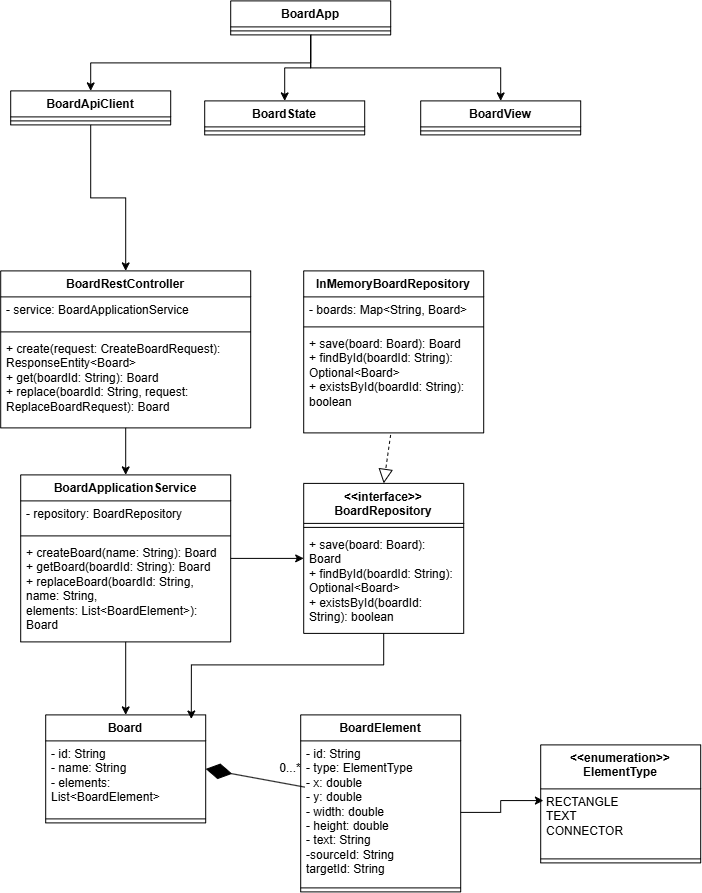

The diagram above was exported from draw.io. Its source (the exported page's mxGraphModel, read from the mxfile embedded in the PNG):
<mxGraphModel dx="1088" dy="935" grid="1" gridSize="10" guides="1" tooltips="1" connect="1" arrows="1" fold="1" page="1" pageScale="1" pageWidth="827" pageHeight="1169" math="0" shadow="0">
  <root>
    <mxCell id="WIyWlLk6GJQsqaUBKTNV-0" />
    <mxCell id="WIyWlLk6GJQsqaUBKTNV-1" parent="WIyWlLk6GJQsqaUBKTNV-0" />
    <mxCell id="SpJvTZTSwVAYIeQFYMC1-36" edge="1" parent="WIyWlLk6GJQsqaUBKTNV-1" source="SpJvTZTSwVAYIeQFYMC1-0" style="edgeStyle=orthogonalEdgeStyle;rounded=0;orthogonalLoop=1;jettySize=auto;html=1;entryX=0.5;entryY=0;entryDx=0;entryDy=0;" target="SpJvTZTSwVAYIeQFYMC1-6" value="">
      <mxGeometry relative="1" as="geometry" />
    </mxCell>
    <mxCell id="SpJvTZTSwVAYIeQFYMC1-0" parent="WIyWlLk6GJQsqaUBKTNV-1" style="swimlane;fontStyle=1;align=center;verticalAlign=top;childLayout=stackLayout;horizontal=1;startSize=26;horizontalStack=0;resizeParent=1;resizeParentMax=0;resizeLast=0;collapsible=1;marginBottom=0;whiteSpace=wrap;html=1;" value="BoardRestController" vertex="1">
      <mxGeometry height="157" width="250" x="30" y="290" as="geometry" />
    </mxCell>
    <mxCell id="SpJvTZTSwVAYIeQFYMC1-1" parent="SpJvTZTSwVAYIeQFYMC1-0" style="text;strokeColor=none;fillColor=none;align=left;verticalAlign=top;spacingLeft=4;spacingRight=4;overflow=hidden;rotatable=0;points=[[0,0.5],[1,0.5]];portConstraint=eastwest;whiteSpace=wrap;html=1;" value="- service: BoardApplicationService" vertex="1">
      <mxGeometry height="31" width="250" y="26" as="geometry" />
    </mxCell>
    <mxCell id="SpJvTZTSwVAYIeQFYMC1-2" parent="SpJvTZTSwVAYIeQFYMC1-0" style="line;strokeWidth=1;fillColor=none;align=left;verticalAlign=middle;spacingTop=-1;spacingLeft=3;spacingRight=3;rotatable=0;labelPosition=right;points=[];portConstraint=eastwest;strokeColor=inherit;" value="" vertex="1">
      <mxGeometry height="8" width="250" y="57" as="geometry" />
    </mxCell>
    <mxCell id="SpJvTZTSwVAYIeQFYMC1-3" parent="SpJvTZTSwVAYIeQFYMC1-0" style="text;strokeColor=none;fillColor=none;align=left;verticalAlign=top;spacingLeft=4;spacingRight=4;overflow=hidden;rotatable=0;points=[[0,0.5],[1,0.5]];portConstraint=eastwest;whiteSpace=wrap;html=1;" value="+ create(request: CreateBoardRequest): ResponseEntity&amp;lt;Board&amp;gt;&lt;br/&gt;+ get(boardId: String): Board&lt;br/&gt;+ replace(boardId: String, request: ReplaceBoardRequest): Board" vertex="1">
      <mxGeometry height="92" width="250" y="65" as="geometry" />
    </mxCell>
    <mxCell id="SpJvTZTSwVAYIeQFYMC1-37" edge="1" parent="WIyWlLk6GJQsqaUBKTNV-1" source="SpJvTZTSwVAYIeQFYMC1-6" style="edgeStyle=orthogonalEdgeStyle;rounded=0;orthogonalLoop=1;jettySize=auto;html=1;entryX=0;entryY=0.5;entryDx=0;entryDy=0;" target="SpJvTZTSwVAYIeQFYMC1-11">
      <mxGeometry relative="1" as="geometry" />
    </mxCell>
    <mxCell id="SpJvTZTSwVAYIeQFYMC1-43" edge="1" parent="WIyWlLk6GJQsqaUBKTNV-1" source="SpJvTZTSwVAYIeQFYMC1-6" style="edgeStyle=orthogonalEdgeStyle;rounded=0;orthogonalLoop=1;jettySize=auto;html=1;entryX=0.5;entryY=0;entryDx=0;entryDy=0;" target="SpJvTZTSwVAYIeQFYMC1-19" value="">
      <mxGeometry relative="1" as="geometry" />
    </mxCell>
    <mxCell id="SpJvTZTSwVAYIeQFYMC1-6" parent="WIyWlLk6GJQsqaUBKTNV-1" style="swimlane;fontStyle=1;align=center;verticalAlign=top;childLayout=stackLayout;horizontal=1;startSize=26;horizontalStack=0;resizeParent=1;resizeParentMax=0;resizeLast=0;collapsible=1;marginBottom=0;whiteSpace=wrap;html=1;" value="BoardApplicationService" vertex="1">
      <mxGeometry height="167" width="210" x="50" y="494" as="geometry" />
    </mxCell>
    <mxCell id="SpJvTZTSwVAYIeQFYMC1-7" parent="SpJvTZTSwVAYIeQFYMC1-6" style="text;strokeColor=none;fillColor=none;align=left;verticalAlign=top;spacingLeft=4;spacingRight=4;overflow=hidden;rotatable=0;points=[[0,0.5],[1,0.5]];portConstraint=eastwest;whiteSpace=wrap;html=1;" value="- repository: BoardRepository" vertex="1">
      <mxGeometry height="31" width="210" y="26" as="geometry" />
    </mxCell>
    <mxCell id="SpJvTZTSwVAYIeQFYMC1-8" parent="SpJvTZTSwVAYIeQFYMC1-6" style="line;strokeWidth=1;fillColor=none;align=left;verticalAlign=middle;spacingTop=-1;spacingLeft=3;spacingRight=3;rotatable=0;labelPosition=right;points=[];portConstraint=eastwest;strokeColor=inherit;" value="" vertex="1">
      <mxGeometry height="8" width="210" y="57" as="geometry" />
    </mxCell>
    <mxCell id="SpJvTZTSwVAYIeQFYMC1-9" parent="SpJvTZTSwVAYIeQFYMC1-6" style="text;strokeColor=none;fillColor=none;align=left;verticalAlign=top;spacingLeft=4;spacingRight=4;overflow=hidden;rotatable=0;points=[[0,0.5],[1,0.5]];portConstraint=eastwest;whiteSpace=wrap;html=1;" value="+ createBoard(name: String): Board&lt;br/&gt;+ getBoard(boardId: String): Board&lt;br/&gt;+ replaceBoard(boardId: String, name: String,&lt;br/&gt;  elements: List&amp;lt;BoardElement&amp;gt;): Board" vertex="1">
      <mxGeometry height="102" width="210" y="65" as="geometry" />
    </mxCell>
    <mxCell id="SpJvTZTSwVAYIeQFYMC1-11" parent="WIyWlLk6GJQsqaUBKTNV-1" style="swimlane;fontStyle=1;align=center;verticalAlign=top;childLayout=stackLayout;horizontal=1;startSize=40;horizontalStack=0;resizeParent=1;resizeParentMax=0;resizeLast=0;collapsible=1;marginBottom=0;whiteSpace=wrap;html=1;" value="&amp;lt;&amp;lt;interface&amp;gt;&amp;gt;&lt;br/&gt;BoardRepository" vertex="1">
      <mxGeometry height="150" width="160" x="333" y="502.5" as="geometry" />
    </mxCell>
    <mxCell id="SpJvTZTSwVAYIeQFYMC1-13" parent="SpJvTZTSwVAYIeQFYMC1-11" style="line;strokeWidth=1;fillColor=none;align=left;verticalAlign=middle;spacingTop=-1;spacingLeft=3;spacingRight=3;rotatable=0;labelPosition=right;points=[];portConstraint=eastwest;strokeColor=inherit;" value="" vertex="1">
      <mxGeometry height="8" width="160" y="40" as="geometry" />
    </mxCell>
    <mxCell id="SpJvTZTSwVAYIeQFYMC1-14" parent="SpJvTZTSwVAYIeQFYMC1-11" style="text;strokeColor=none;fillColor=none;align=left;verticalAlign=top;spacingLeft=4;spacingRight=4;overflow=hidden;rotatable=0;points=[[0,0.5],[1,0.5]];portConstraint=eastwest;whiteSpace=wrap;html=1;" value="+ save(board: Board): Board&lt;br/&gt;+ findById(boardId: String): Optional&amp;lt;Board&amp;gt;&lt;br/&gt;+ existsById(boardId: String): boolean" vertex="1">
      <mxGeometry height="102" width="160" y="48" as="geometry" />
    </mxCell>
    <mxCell id="SpJvTZTSwVAYIeQFYMC1-15" parent="WIyWlLk6GJQsqaUBKTNV-1" style="swimlane;fontStyle=1;align=center;verticalAlign=top;childLayout=stackLayout;horizontal=1;startSize=26;horizontalStack=0;resizeParent=1;resizeParentMax=0;resizeLast=0;collapsible=1;marginBottom=0;whiteSpace=wrap;html=1;" value="InMemoryBoardRepository" vertex="1">
      <mxGeometry height="162" width="180" x="333" y="290" as="geometry" />
    </mxCell>
    <mxCell id="SpJvTZTSwVAYIeQFYMC1-16" parent="SpJvTZTSwVAYIeQFYMC1-15" style="text;strokeColor=none;fillColor=none;align=left;verticalAlign=top;spacingLeft=4;spacingRight=4;overflow=hidden;rotatable=0;points=[[0,0.5],[1,0.5]];portConstraint=eastwest;whiteSpace=wrap;html=1;" value="- boards: Map&amp;lt;String, Board&amp;gt;" vertex="1">
      <mxGeometry height="26" width="180" y="26" as="geometry" />
    </mxCell>
    <mxCell id="SpJvTZTSwVAYIeQFYMC1-17" parent="SpJvTZTSwVAYIeQFYMC1-15" style="line;strokeWidth=1;fillColor=none;align=left;verticalAlign=middle;spacingTop=-1;spacingLeft=3;spacingRight=3;rotatable=0;labelPosition=right;points=[];portConstraint=eastwest;strokeColor=inherit;" value="" vertex="1">
      <mxGeometry height="8" width="180" y="52" as="geometry" />
    </mxCell>
    <mxCell id="SpJvTZTSwVAYIeQFYMC1-18" parent="SpJvTZTSwVAYIeQFYMC1-15" style="text;strokeColor=none;fillColor=none;align=left;verticalAlign=top;spacingLeft=4;spacingRight=4;overflow=hidden;rotatable=0;points=[[0,0.5],[1,0.5]];portConstraint=eastwest;whiteSpace=wrap;html=1;" value="+ save(board: Board): Board&lt;br/&gt;+ findById(boardId: String): Optional&amp;lt;Board&amp;gt;&lt;br/&gt;+ existsById(boardId: String): boolean" vertex="1">
      <mxGeometry height="102" width="180" y="60" as="geometry" />
    </mxCell>
    <mxCell id="SpJvTZTSwVAYIeQFYMC1-19" parent="WIyWlLk6GJQsqaUBKTNV-1" style="swimlane;fontStyle=1;align=center;verticalAlign=top;childLayout=stackLayout;horizontal=1;startSize=26;horizontalStack=0;resizeParent=1;resizeParentMax=0;resizeLast=0;collapsible=1;marginBottom=0;whiteSpace=wrap;html=1;" value="Board" vertex="1">
      <mxGeometry height="108" width="160" x="75" y="734" as="geometry" />
    </mxCell>
    <mxCell id="SpJvTZTSwVAYIeQFYMC1-20" parent="SpJvTZTSwVAYIeQFYMC1-19" style="text;strokeColor=none;fillColor=none;align=left;verticalAlign=top;spacingLeft=4;spacingRight=4;overflow=hidden;rotatable=0;points=[[0,0.5],[1,0.5]];portConstraint=eastwest;whiteSpace=wrap;html=1;" value="- id: String&lt;br/&gt;- name: String&lt;br/&gt;- elements: List&amp;lt;BoardElement&amp;gt;" vertex="1">
      <mxGeometry height="74" width="160" y="26" as="geometry" />
    </mxCell>
    <mxCell id="SpJvTZTSwVAYIeQFYMC1-21" parent="SpJvTZTSwVAYIeQFYMC1-19" style="line;strokeWidth=1;fillColor=none;align=left;verticalAlign=middle;spacingTop=-1;spacingLeft=3;spacingRight=3;rotatable=0;labelPosition=right;points=[];portConstraint=eastwest;strokeColor=inherit;" value="" vertex="1">
      <mxGeometry height="8" width="160" y="100" as="geometry" />
    </mxCell>
    <mxCell id="SpJvTZTSwVAYIeQFYMC1-27" parent="WIyWlLk6GJQsqaUBKTNV-1" style="swimlane;fontStyle=1;align=center;verticalAlign=top;childLayout=stackLayout;horizontal=1;startSize=26;horizontalStack=0;resizeParent=1;resizeParentMax=0;resizeLast=0;collapsible=1;marginBottom=0;whiteSpace=wrap;html=1;" value="BoardElement" vertex="1">
      <mxGeometry height="177" width="160" x="330" y="734" as="geometry" />
    </mxCell>
    <mxCell id="SpJvTZTSwVAYIeQFYMC1-28" parent="SpJvTZTSwVAYIeQFYMC1-27" style="text;strokeColor=none;fillColor=none;align=left;verticalAlign=top;spacingLeft=4;spacingRight=4;overflow=hidden;rotatable=0;points=[[0,0.5],[1,0.5]];portConstraint=eastwest;whiteSpace=wrap;html=1;" value="- id: String&lt;br&gt;- type: ElementType&lt;br&gt;- x: double&lt;br&gt;- y: double&lt;br&gt;- width: double&lt;br&gt;- height: double&lt;br&gt;- text: String&lt;div&gt;-sourceId: String&lt;/div&gt;&lt;div&gt;targetId: String&lt;/div&gt;" vertex="1">
      <mxGeometry height="143" width="160" y="26" as="geometry" />
    </mxCell>
    <mxCell id="SpJvTZTSwVAYIeQFYMC1-29" parent="SpJvTZTSwVAYIeQFYMC1-27" style="line;strokeWidth=1;fillColor=none;align=left;verticalAlign=middle;spacingTop=-1;spacingLeft=3;spacingRight=3;rotatable=0;labelPosition=right;points=[];portConstraint=eastwest;strokeColor=inherit;" value="" vertex="1">
      <mxGeometry height="8" width="160" y="169" as="geometry" />
    </mxCell>
    <mxCell id="SpJvTZTSwVAYIeQFYMC1-31" parent="WIyWlLk6GJQsqaUBKTNV-1" style="swimlane;fontStyle=1;align=center;verticalAlign=top;childLayout=stackLayout;horizontal=1;startSize=44;horizontalStack=0;resizeParent=1;resizeParentMax=0;resizeLast=0;collapsible=1;marginBottom=0;whiteSpace=wrap;html=1;" value="&amp;lt;&amp;lt;enumeration&amp;gt;&amp;gt;&lt;br/&gt;ElementType" vertex="1">
      <mxGeometry height="118" width="160" x="570" y="764" as="geometry" />
    </mxCell>
    <mxCell id="SpJvTZTSwVAYIeQFYMC1-32" parent="SpJvTZTSwVAYIeQFYMC1-31" style="text;strokeColor=none;fillColor=none;align=left;verticalAlign=top;spacingLeft=4;spacingRight=4;overflow=hidden;rotatable=0;points=[[0,0.5],[1,0.5]];portConstraint=eastwest;whiteSpace=wrap;html=1;" value="&lt;div&gt;RECTANGLE&lt;/div&gt;&lt;div&gt;TEXT&lt;/div&gt;&lt;div&gt;CONNECTOR&lt;/div&gt;" vertex="1">
      <mxGeometry height="66" width="160" y="44" as="geometry" />
    </mxCell>
    <mxCell id="SpJvTZTSwVAYIeQFYMC1-33" parent="SpJvTZTSwVAYIeQFYMC1-31" style="line;strokeWidth=1;fillColor=none;align=left;verticalAlign=middle;spacingTop=-1;spacingLeft=3;spacingRight=3;rotatable=0;labelPosition=right;points=[];portConstraint=eastwest;strokeColor=inherit;" value="" vertex="1">
      <mxGeometry height="8" width="160" y="110" as="geometry" />
    </mxCell>
    <mxCell id="SpJvTZTSwVAYIeQFYMC1-39" edge="1" parent="WIyWlLk6GJQsqaUBKTNV-1" source="SpJvTZTSwVAYIeQFYMC1-18" style="endArrow=block;dashed=1;endFill=0;endSize=12;html=1;rounded=0;entryX=0.5;entryY=0;entryDx=0;entryDy=0;exitX=0.483;exitY=1.02;exitDx=0;exitDy=0;exitPerimeter=0;" target="SpJvTZTSwVAYIeQFYMC1-11" value="">
      <mxGeometry relative="1" width="160" as="geometry">
        <mxPoint x="630" y="334" as="sourcePoint" />
        <mxPoint x="440" y="684" as="targetPoint" />
      </mxGeometry>
    </mxCell>
    <mxCell id="SpJvTZTSwVAYIeQFYMC1-41" edge="1" parent="WIyWlLk6GJQsqaUBKTNV-1" source="SpJvTZTSwVAYIeQFYMC1-28" style="endArrow=diamondThin;endFill=1;endSize=24;html=1;rounded=0;entryX=1;entryY=0.5;entryDx=0;entryDy=0;exitX=0.025;exitY=0.323;exitDx=0;exitDy=0;exitPerimeter=0;" target="SpJvTZTSwVAYIeQFYMC1-19" value="">
      <mxGeometry relative="1" width="160" as="geometry">
        <mxPoint x="290" y="584" as="sourcePoint" />
        <mxPoint x="450" y="584" as="targetPoint" />
      </mxGeometry>
    </mxCell>
    <mxCell id="SpJvTZTSwVAYIeQFYMC1-42" parent="WIyWlLk6GJQsqaUBKTNV-1" style="text;html=1;whiteSpace=wrap;strokeColor=none;fillColor=none;align=center;verticalAlign=middle;rounded=0;" value="0...*" vertex="1">
      <mxGeometry height="30" width="60" x="290" y="773" as="geometry" />
    </mxCell>
    <mxCell id="SpJvTZTSwVAYIeQFYMC1-44" edge="1" parent="WIyWlLk6GJQsqaUBKTNV-1" source="SpJvTZTSwVAYIeQFYMC1-11" style="edgeStyle=orthogonalEdgeStyle;rounded=0;orthogonalLoop=1;jettySize=auto;html=1;entryX=0.91;entryY=0.038;entryDx=0;entryDy=0;entryPerimeter=0;" target="SpJvTZTSwVAYIeQFYMC1-19">
      <mxGeometry relative="1" as="geometry">
        <Array as="points">
          <mxPoint x="413" y="684" />
          <mxPoint x="220.56" y="684" />
        </Array>
      </mxGeometry>
    </mxCell>
    <mxCell id="SpJvTZTSwVAYIeQFYMC1-45" edge="1" parent="WIyWlLk6GJQsqaUBKTNV-1" source="SpJvTZTSwVAYIeQFYMC1-28" style="edgeStyle=orthogonalEdgeStyle;rounded=0;orthogonalLoop=1;jettySize=auto;html=1;entryX=0.017;entryY=0.177;entryDx=0;entryDy=0;entryPerimeter=0;" target="SpJvTZTSwVAYIeQFYMC1-32">
      <mxGeometry relative="1" as="geometry" />
    </mxCell>
    <mxCell id="02-f8ksiOBohp2RxfFzV-17" edge="1" parent="WIyWlLk6GJQsqaUBKTNV-1" source="02-f8ksiOBohp2RxfFzV-0" style="edgeStyle=orthogonalEdgeStyle;rounded=0;orthogonalLoop=1;jettySize=auto;html=1;exitX=0.5;exitY=1;exitDx=0;exitDy=0;entryX=0.5;entryY=0;entryDx=0;entryDy=0;" target="02-f8ksiOBohp2RxfFzV-12">
      <mxGeometry relative="1" as="geometry" />
    </mxCell>
    <mxCell id="02-f8ksiOBohp2RxfFzV-18" edge="1" parent="WIyWlLk6GJQsqaUBKTNV-1" source="02-f8ksiOBohp2RxfFzV-0" style="edgeStyle=orthogonalEdgeStyle;rounded=0;orthogonalLoop=1;jettySize=auto;html=1;exitX=0.5;exitY=1;exitDx=0;exitDy=0;entryX=0.5;entryY=0;entryDx=0;entryDy=0;" target="02-f8ksiOBohp2RxfFzV-4">
      <mxGeometry relative="1" as="geometry" />
    </mxCell>
    <mxCell id="02-f8ksiOBohp2RxfFzV-19" edge="1" parent="WIyWlLk6GJQsqaUBKTNV-1" source="02-f8ksiOBohp2RxfFzV-0" style="edgeStyle=orthogonalEdgeStyle;rounded=0;orthogonalLoop=1;jettySize=auto;html=1;exitX=0.5;exitY=1;exitDx=0;exitDy=0;" target="02-f8ksiOBohp2RxfFzV-8">
      <mxGeometry relative="1" as="geometry" />
    </mxCell>
    <mxCell id="02-f8ksiOBohp2RxfFzV-0" parent="WIyWlLk6GJQsqaUBKTNV-1" style="swimlane;fontStyle=1;align=center;verticalAlign=top;childLayout=stackLayout;horizontal=1;startSize=26;horizontalStack=0;resizeParent=1;resizeParentMax=0;resizeLast=0;collapsible=1;marginBottom=0;whiteSpace=wrap;html=1;" value="BoardApp" vertex="1">
      <mxGeometry height="34" width="160" x="260" y="20" as="geometry" />
    </mxCell>
    <mxCell id="02-f8ksiOBohp2RxfFzV-2" parent="02-f8ksiOBohp2RxfFzV-0" style="line;strokeWidth=1;fillColor=none;align=left;verticalAlign=middle;spacingTop=-1;spacingLeft=3;spacingRight=3;rotatable=0;labelPosition=right;points=[];portConstraint=eastwest;strokeColor=inherit;" value="" vertex="1">
      <mxGeometry height="8" width="160" y="26" as="geometry" />
    </mxCell>
    <mxCell id="02-f8ksiOBohp2RxfFzV-4" parent="WIyWlLk6GJQsqaUBKTNV-1" style="swimlane;fontStyle=1;align=center;verticalAlign=top;childLayout=stackLayout;horizontal=1;startSize=26;horizontalStack=0;resizeParent=1;resizeParentMax=0;resizeLast=0;collapsible=1;marginBottom=0;whiteSpace=wrap;html=1;" value="BoardState" vertex="1">
      <mxGeometry height="34" width="160" x="234" y="120" as="geometry" />
    </mxCell>
    <mxCell id="02-f8ksiOBohp2RxfFzV-6" parent="02-f8ksiOBohp2RxfFzV-4" style="line;strokeWidth=1;fillColor=none;align=left;verticalAlign=middle;spacingTop=-1;spacingLeft=3;spacingRight=3;rotatable=0;labelPosition=right;points=[];portConstraint=eastwest;strokeColor=inherit;" value="" vertex="1">
      <mxGeometry height="8" width="160" y="26" as="geometry" />
    </mxCell>
    <mxCell id="02-f8ksiOBohp2RxfFzV-8" parent="WIyWlLk6GJQsqaUBKTNV-1" style="swimlane;fontStyle=1;align=center;verticalAlign=top;childLayout=stackLayout;horizontal=1;startSize=26;horizontalStack=0;resizeParent=1;resizeParentMax=0;resizeLast=0;collapsible=1;marginBottom=0;whiteSpace=wrap;html=1;" value="BoardView" vertex="1">
      <mxGeometry height="34" width="160" x="450" y="120" as="geometry" />
    </mxCell>
    <mxCell id="02-f8ksiOBohp2RxfFzV-10" parent="02-f8ksiOBohp2RxfFzV-8" style="line;strokeWidth=1;fillColor=none;align=left;verticalAlign=middle;spacingTop=-1;spacingLeft=3;spacingRight=3;rotatable=0;labelPosition=right;points=[];portConstraint=eastwest;strokeColor=inherit;" value="" vertex="1">
      <mxGeometry height="8" width="160" y="26" as="geometry" />
    </mxCell>
    <mxCell id="02-f8ksiOBohp2RxfFzV-20" edge="1" parent="WIyWlLk6GJQsqaUBKTNV-1" source="02-f8ksiOBohp2RxfFzV-12" style="edgeStyle=orthogonalEdgeStyle;rounded=0;orthogonalLoop=1;jettySize=auto;html=1;exitX=0.5;exitY=1;exitDx=0;exitDy=0;entryX=0.5;entryY=0;entryDx=0;entryDy=0;" target="SpJvTZTSwVAYIeQFYMC1-0">
      <mxGeometry relative="1" as="geometry" />
    </mxCell>
    <mxCell id="02-f8ksiOBohp2RxfFzV-12" parent="WIyWlLk6GJQsqaUBKTNV-1" style="swimlane;fontStyle=1;align=center;verticalAlign=top;childLayout=stackLayout;horizontal=1;startSize=26;horizontalStack=0;resizeParent=1;resizeParentMax=0;resizeLast=0;collapsible=1;marginBottom=0;whiteSpace=wrap;html=1;" value="BoardApiClient" vertex="1">
      <mxGeometry height="34" width="160" x="40" y="110" as="geometry" />
    </mxCell>
    <mxCell id="02-f8ksiOBohp2RxfFzV-14" parent="02-f8ksiOBohp2RxfFzV-12" style="line;strokeWidth=1;fillColor=none;align=left;verticalAlign=middle;spacingTop=-1;spacingLeft=3;spacingRight=3;rotatable=0;labelPosition=right;points=[];portConstraint=eastwest;strokeColor=inherit;" value="" vertex="1">
      <mxGeometry height="8" width="160" y="26" as="geometry" />
    </mxCell>
  </root>
</mxGraphModel>